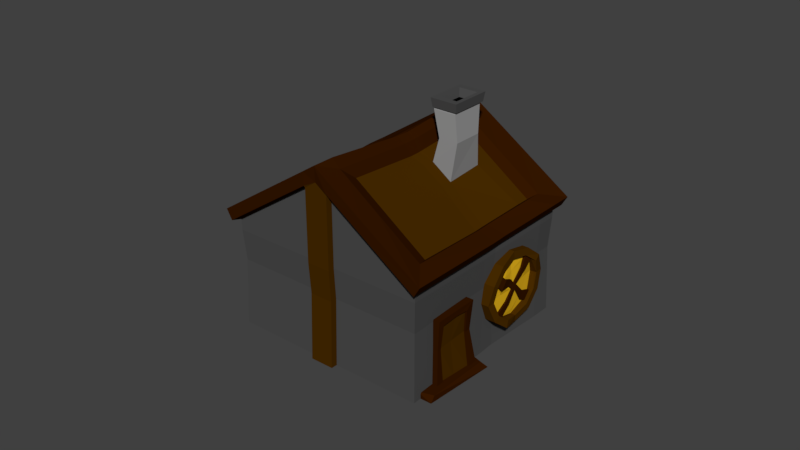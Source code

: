 # Source: Haus_1.blend  (saved by Blender 2.78.0; exported with 4.5.12 LTS)
import bpy
from mathutils import Matrix  # noqa: F401  (used for matrix-valued properties, if any)

bpy.ops.wm.read_factory_settings(use_empty=True)
scene = bpy.context.scene
scene.name = 'Scene'

# ---- collections
col_collection_1 = bpy.data.collections.new('Collection 1'); scene.collection.children.link(col_collection_1)

# ---- materials (node trees are filled in below, after node groups)
mat_light = bpy.data.materials.new('Light')
mat_light.alpha_threshold = 0.0
mat_light.use_transparent_shadow = False
mat_light.diffuse_color = (0.8, 0.4614, 0.0131, 1.0)
mat_light.roughness = 0.5
mat_light.specular_intensity = 0.0
mat_darkwood = bpy.data.materials.new('Darkwood')
mat_darkwood.alpha_threshold = 0.0
mat_darkwood.use_transparent_shadow = False
mat_darkwood.diffuse_color = (0.0356, 0.008568, 0.0, 1.0)
mat_darkwood.roughness = 0.5
mat_darkwood.specular_intensity = 0.0
mat_wood = bpy.data.materials.new('Wood')
mat_wood.alpha_threshold = 0.0
mat_wood.use_transparent_shadow = False
mat_wood.diffuse_color = (0.0648, 0.02416, 0.0, 1.0)
mat_wood.roughness = 0.5
mat_wood.specular_intensity = 0.0
mat_rock = bpy.data.materials.new('Rock')
mat_rock.alpha_threshold = 0.0
mat_rock.use_transparent_shadow = False
mat_rock.diffuse_color = (0.07421, 0.07421, 0.07421, 1.0)
mat_rock.roughness = 0.5
mat_rock.specular_intensity = 0.0
mat_metall_new = bpy.data.materials.new('Metall new')
mat_metall_new.alpha_threshold = 0.0
mat_metall_new.use_transparent_shadow = False
mat_metall_new.diffuse_color = (0.2705, 0.2705, 0.2705, 1.0)
mat_metall_new.roughness = 0.5
mat_metall_new.specular_intensity = 0.0
mat_black = bpy.data.materials.new('Black')
mat_black.alpha_threshold = 0.0
mat_black.use_transparent_shadow = False
mat_black.diffuse_color = (0.0, 0.0, 0.0, 1.0)
mat_black.roughness = 0.5
mat_black.specular_intensity = 0.0

# ---- material node trees

# ---- world
world_world = bpy.data.worlds.new('World'); scene.world = world_world
world_world.color = (0.05088, 0.05088, 0.05088)
world_world.use_sun_shadow = False
world_world.sun_shadow_jitter_overblur = 0.0
world_world.cycles.sampling_method = 'MANUAL'

# ---- meshes
me_cylinder = bpy.data.meshes.new('Cylinder')
me_cylinder.from_pydata([(0.2373, -0.1287, -3.482), (0.2321, -0.1225, -3.644), (0.09796, -0.1809, -3.468), (0.09459, -0.179, -3.63), (0.01606, -0.3037, -3.472), (0.01411, -0.3049, -3.635), (0.01297, -0.4626, -3.484), (0.01143, -0.4645, -3.626), (0.08968, -0.6142, -3.534), (0.08795, -0.6115, -3.721), (0.2248, -0.7202, -3.56), (0.2213, -0.7178, -3.723), (0.3828, -0.7491, -3.577), (0.38, -0.748, -3.711), (0.5206, -0.6935, -3.603), (0.517, -0.6912, -3.765), (0.6015, -0.5686, -3.598), (0.5986, -0.5674, -3.759), (0.6045, -0.4081, -3.562), (0.6027, -0.4084, -3.71), (0.5284, -0.2574, -3.545), (0.5265, -0.2585, -3.706), (0.3938, -0.1542, -3.51), (0.3961, -0.1564, -3.701), (0.247, -0.1838, -3.658), (0.1357, -0.2289, -3.644), (0.07108, -0.3307, -3.647), (0.06964, -0.4609, -3.645), (0.1318, -0.5812, -3.713), (0.2394, -0.6666, -3.719), (0.3671, -0.6906, -3.715), (0.4776, -0.6451, -3.753), (0.5433, -0.5453, -3.746), (0.5459, -0.4159, -3.708), (0.484, -0.2935, -3.704), (0.3821, -0.2122, -3.721), (0.2488, -0.1865, -3.618), (0.1265, -0.2493, -3.597), (0.08371, -0.314, -3.599), (0.07044, -0.4614, -3.612), (0.1567, -0.6015, -3.656), (0.2165, -0.6483, -3.663), (0.3677, -0.6907, -3.685), (0.4819, -0.6394, -3.704), (0.5231, -0.5784, -3.702), (0.5469, -0.417, -3.674), (0.4673, -0.2809, -3.671), (0.41, -0.2354, -3.684), (0.3116, -0.4425, -3.536), (0.2507, -0.1909, -3.572), (0.128, -0.2507, -3.569), (0.08581, -0.3157, -3.571), (0.0731, -0.4619, -3.575), (0.1575, -0.6009, -3.627), (0.2171, -0.6473, -3.638), (0.3679, -0.6889, -3.65), (0.4815, -0.6383, -3.677), (0.5223, -0.5776, -3.675), (0.5462, -0.4184, -3.635), (0.4664, -0.2817, -3.642), (0.4092, -0.2359, -3.653), (0.3324, -0.4339, -3.665), (0.3095, -0.4094, -3.658), (0.3319, -0.434, -3.639), (0.3092, -0.4096, -3.633), (0.2816, -0.4334, -3.663), (0.3048, -0.4636, -3.67), (0.2823, -0.4322, -3.638), (0.3063, -0.4644, -3.646), (0.3918, -0.324, -3.659), (0.3463, -0.287, -3.65), (0.3464, -0.2883, -3.624), (0.3919, -0.3254, -3.634), (0.2489, -0.5379, -3.637), (0.2007, -0.5105, -3.627), (0.2487, -0.5374, -3.662), (0.2005, -0.5108, -3.651), (0.3614, -0.4994, -3.654), (0.3904, -0.4596, -3.648), (0.391, -0.4598, -3.674), (0.3602, -0.4987, -3.679), (0.3779, -0.261, -3.665), (0.3777, -0.2621, -3.638), (0.429, -0.3034, -3.637), (0.1791, -0.5563, -3.625), (0.4387, -0.426, -3.644), (0.3375, -0.5776, -3.652), (0.1773, -0.4463, -3.609), (0.28, -0.3003, -3.602), (0.429, -0.3014, -3.665), (0.2332, -0.593, -3.638), (0.2327, -0.5932, -3.662), (0.1785, -0.5567, -3.649), (0.4011, -0.5974, -3.684), (0.4475, -0.5316, -3.68), (0.448, -0.5315, -3.715), (0.4001, -0.5966, -3.719), (0.1443, -0.3763, -3.623), (0.1835, -0.3309, -3.594), (0.1831, -0.3308, -3.621), (0.3978, -0.2452, -3.677), (0.3976, -0.2462, -3.649), (0.4522, -0.29, -3.641), (0.1608, -0.3598, -3.596), (0.1658, -0.5841, -3.626), (0.5049, -0.4212, -3.642), (0.3563, -0.6465, -3.655), (0.1129, -0.4557, -3.592), (0.2619, -0.2327, -3.584), (0.4526, -0.2882, -3.67), (0.2234, -0.6269, -3.638), (0.2227, -0.6273, -3.663), (0.165, -0.5846, -3.651), (0.4506, -0.6223, -3.679), (0.4938, -0.5603, -3.677), (0.4945, -0.5607, -3.707), (0.4505, -0.6227, -3.71), (-0.19, 0.3823, -3.101), (-0.2357, 0.4467, -3.1), (-0.1723, 0.3934, -2.796), (-0.2208, 0.4556, -2.792), (-0.2106, 0.3623, -2.502), (-0.2613, 0.4229, -2.496), (-0.2911, 0.2951, -2.299), (-0.3355, 0.3472, -2.294), (-0.4016, 0.2219, -2.244), (-0.4579, 0.293, -2.244), (-0.4988, 0.1439, -2.346), (-0.5471, 0.2063, -2.343), (-0.562, 0.09115, -2.584), (-0.602, 0.1419, -2.58), (-0.5808, 0.08606, -2.891), (-0.6292, 0.1485, -2.888), (-0.541, 0.1181, -3.186), (-0.5894, 0.1791, -3.182), (-0.4523, 0.1773, -3.39), (-0.498, 0.2328, -3.387), (-0.3527, 0.2622, -3.446), (-0.4026, 0.322, -3.441), (-0.2543, 0.3356, -3.341), (-0.3152, 0.4047, -3.342), (-0.2738, 0.4193, -3.05), (-0.2606, 0.4257, -2.801), (-0.2935, 0.3991, -2.563), (-0.3557, 0.3389, -2.399), (-0.4526, 0.2911, -2.357), (-0.5259, 0.223, -2.438), (-0.5717, 0.1735, -2.629), (-0.592, 0.1764, -2.877), (-0.5595, 0.2007, -3.114), (-0.4854, 0.2452, -3.279), (-0.4074, 0.3177, -3.324), (-0.3446, 0.3905, -3.248), (-0.2633, 0.4028, -3.049), (-0.2536, 0.4017, -2.76), (-0.2739, 0.3853, -2.606), (-0.346, 0.3263, -2.4), (-0.4518, 0.2535, -2.375), (-0.4933, 0.2172, -2.421), (-0.5625, 0.1621, -2.63), (-0.5753, 0.1598, -2.891), (-0.5564, 0.1751, -3.038), (-0.4754, 0.2315, -3.279), (-0.3862, 0.3159, -3.31), (-0.3521, 0.358, -3.268), (-0.3801, 0.237, -2.841), (-0.2517, 0.3832, -3.047), (-0.2459, 0.3901, -2.761), (-0.2665, 0.3734, -2.607), (-0.3357, 0.3118, -2.404), (-0.4429, 0.2429, -2.377), (-0.4853, 0.2084, -2.423), (-0.551, 0.15, -2.632), (-0.5661, 0.1501, -2.892), (-0.5472, 0.1654, -3.038), (-0.4641, 0.2169, -3.277), (-0.3774, 0.305, -3.308), (-0.3426, 0.3465, -3.266), (-0.4216, 0.2827, -2.887), (-0.4012, 0.298, -2.878), (-0.4136, 0.2733, -2.886), (-0.3933, 0.2886, -2.877), (-0.4066, 0.2968, -2.8), (-0.4301, 0.2791, -2.803), (-0.3986, 0.288, -2.803), (-0.4234, 0.2693, -2.804), (-0.3828, 0.3137, -3.126), (-0.3491, 0.3403, -3.094), (-0.3418, 0.33, -3.092), (-0.3756, 0.3037, -3.125), (-0.4406, 0.249, -2.614), (-0.4107, 0.2716, -2.564), (-0.4479, 0.2584, -2.614), (-0.4184, 0.2807, -2.564), (-0.4582, 0.2402, -2.856), (-0.445, 0.2479, -2.956), (-0.4534, 0.2573, -2.957), (-0.4653, 0.2502, -2.855), (-0.35, 0.3488, -3.18), (-0.3421, 0.3382, -3.179), (-0.3762, 0.3042, -3.216), (-0.4263, 0.2562, -2.47), (-0.4406, 0.2477, -3.081), (-0.489, 0.2106, -2.718), (-0.3674, 0.3013, -2.604), (-0.3226, 0.3358, -2.962), (-0.3838, 0.3153, -3.219), (-0.4633, 0.2285, -2.518), (-0.4708, 0.2377, -2.517), (-0.434, 0.2652, -2.469), (-0.5263, 0.1951, -2.803), (-0.5056, 0.21, -2.965), (-0.5167, 0.223, -2.966), (-0.5364, 0.2086, -2.803), (-0.3285, 0.3482, -2.633), (-0.3081, 0.3465, -2.757), (-0.3164, 0.3569, -2.757), (-0.3515, 0.3546, -3.235), (-0.3433, 0.3439, -3.233), (-0.3772, 0.305, -3.273), (-0.3167, 0.341, -2.682), (-0.4365, 0.2477, -2.413), (-0.4561, 0.23, -3.202), (-0.5288, 0.1748, -2.665), (-0.3487, 0.3091, -2.48), (-0.2788, 0.3651, -3.015), (-0.3855, 0.3165, -3.276), (-0.4771, 0.2159, -2.459), (-0.4847, 0.225, -2.458), (-0.4445, 0.2572, -2.411), (-0.5506, 0.1675, -2.858), (-0.5315, 0.1823, -3.01), (-0.5414, 0.1933, -3.01), (-0.5602, 0.1786, -2.857), (-0.3386, 0.235, -0.8474), (-0.3661, 0.2738, -0.8464), (-0.3279, 0.2416, -0.663), (-0.3572, 0.2791, -0.6608), (-0.351, 0.2229, -0.4859), (-0.3815, 0.2594, -0.4828), (-0.3995, 0.1824, -0.3638), (-0.4262, 0.2138, -0.3607), (-0.4661, 0.1383, -0.3305), (-0.5, 0.1812, -0.3306), (-0.5247, 0.09126, -0.3922), (-0.5538, 0.1289, -0.3901), (-0.5628, 0.05949, -0.5354), (-0.5868, 0.09009, -0.5332), (-0.5741, 0.05643, -0.7207), (-0.6032, 0.09404, -0.7186), (-0.5501, 0.07576, -0.8985), (-0.5793, 0.1125, -0.8961), (-0.4967, 0.1114, -1.022), (-0.5242, 0.1448, -1.019), (-0.4366, 0.1626, -1.055), (-0.4667, 0.1986, -1.052), (-0.3773, 0.2068, -0.9915), (-0.414, 0.2484, -0.9921), (-0.3891, 0.2572, -0.8162), (-0.3811, 0.2611, -0.6664), (-0.4009, 0.2451, -0.5229), (-0.4384, 0.2088, -0.4241), (-0.4969, 0.18, -0.3989), (-0.541, 0.1389, -0.4473), (-0.5686, 0.1091, -0.5626), (-0.5808, 0.1109, -0.7119), (-0.5613, 0.1255, -0.855), (-0.5166, 0.1523, -0.9545), (-0.4696, 0.196, -0.9814), (-0.4318, 0.2399, -0.9358), (-0.3828, 0.2473, -0.8161), (-0.3769, 0.2467, -0.6416), (-0.3891, 0.2368, -0.5486), (-0.4326, 0.2012, -0.4246), (-0.4964, 0.1573, -0.4098), (-0.5214, 0.1355, -0.4371), (-0.5631, 0.1023, -0.5632), (-0.5708, 0.1009, -0.7207), (-0.5594, 0.1101, -0.8092), (-0.5106, 0.1441, -0.9547), (-0.4568, 0.1949, -0.9734), (-0.4363, 0.2203, -0.9477), (-0.4531, 0.1474, -0.6904), (-0.3758, 0.2355, -0.8148), (-0.3723, 0.2397, -0.6421), (-0.3847, 0.2296, -0.5496), (-0.4264, 0.1925, -0.427), (-0.491, 0.151, -0.411), (-0.5166, 0.1301, -0.4385), (-0.5562, 0.09497, -0.5648), (-0.5652, 0.09502, -0.7211), (-0.5539, 0.1042, -0.809), (-0.5037, 0.1353, -0.9529), (-0.4515, 0.1884, -0.972), (-0.4305, 0.2134, -0.9464), (-0.4782, 0.1749, -0.7183), (-0.4659, 0.1841, -0.7128), (-0.4733, 0.1693, -0.7178), (-0.4611, 0.1785, -0.7124), (-0.4691, 0.1835, -0.6657), (-0.4833, 0.1728, -0.6674), (-0.4643, 0.1782, -0.6674), (-0.4793, 0.1669, -0.6684), (-0.4548, 0.1936, -0.8625), (-0.4345, 0.2096, -0.8426), (-0.43, 0.2035, -0.8418), (-0.4504, 0.1876, -0.8615), (-0.4896, 0.1546, -0.5536), (-0.4716, 0.1683, -0.5237), (-0.494, 0.1603, -0.5536), (-0.4762, 0.1737, -0.5232), (-0.5002, 0.1493, -0.6996), (-0.4923, 0.154, -0.7597), (-0.4973, 0.1596, -0.7601), (-0.5045, 0.1554, -0.6989), (-0.435, 0.2148, -0.895), (-0.4302, 0.2084, -0.8941), (-0.4508, 0.1879, -0.9166), (-0.481, 0.1589, -0.467), (-0.4896, 0.1538, -0.8352), (-0.5188, 0.1315, -0.6163), (-0.4455, 0.1862, -0.5474), (-0.4185, 0.2069, -0.7636), (-0.4554, 0.1946, -0.9182), (-0.5033, 0.1423, -0.4959), (-0.5078, 0.1478, -0.4953), (-0.4856, 0.1644, -0.466), (-0.5413, 0.1221, -0.6677), (-0.5288, 0.1311, -0.7653), (-0.5355, 0.139, -0.766), (-0.5474, 0.1303, -0.6673), (-0.4221, 0.2144, -0.5652), (-0.4097, 0.2134, -0.64), (-0.4148, 0.2197, -0.6396), (-0.4359, 0.2183, -0.9276), (-0.431, 0.2118, -0.9266), (-0.4514, 0.1884, -0.9509), (-0.415, 0.2101, -0.5947), (-0.4872, 0.1538, -0.4323), (-0.4989, 0.1432, -0.9078), (-0.5428, 0.1099, -0.5844), (-0.4342, 0.1909, -0.4731), (-0.3921, 0.2246, -0.7952), (-0.4564, 0.1953, -0.9526), (-0.5116, 0.1347, -0.4604), (-0.5162, 0.1402, -0.4593), (-0.4919, 0.1595, -0.431), (-0.5559, 0.1055, -0.7008), (-0.5444, 0.1144, -0.7922), (-0.5504, 0.1211, -0.7926), (-0.5617, 0.1122, -0.7004), (-0.181, 0.1756, -0.11), (-0.1824, 0.1778, 0.11), (-0.05997, 0.2455, -0.11), (-0.05912, 0.2442, 0.11), (0.08342, 0.2399, -0.11), (0.08593, 0.236, 0.11), (0.2099, 0.1617, -0.1212), (0.2126, 0.1578, 0.06924), (0.2848, 0.03137, -0.09761), (0.2842, 0.02865, 0.155), (0.2903, -0.1155, -0.11), (0.2909, -0.1164, 0.11), (0.2222, -0.2391, -0.1252), (0.2232, -0.2403, 0.05485), (0.09938, -0.3064, -0.11), (0.1, -0.3074, 0.11), (-0.04515, -0.299, -0.1103), (-0.04398, -0.3009, 0.1065), (-0.1728, -0.2193, -0.1308), (-0.1712, -0.2224, 0.06929), (-0.2473, -0.0908, -0.11), (-0.2449, -0.09457, 0.1069), (-0.2509, 0.05456, -0.11), (-0.25, 0.04648, 0.1459), (-0.1429, 0.1363, 0.1138), (-0.0436, 0.1904, 0.11), (0.07345, 0.1835, 0.11), (0.1764, 0.1191, 0.08312), (0.2352, 0.01405, 0.1401), (0.2403, -0.103, 0.11), (0.1857, -0.2027, 0.07364), (0.0865, -0.2568, 0.11), (-0.02956, -0.2515, 0.1056), (-0.1327, -0.1872, 0.07758), (-0.1931, -0.08297, 0.1072), (-0.1981, 0.02748, 0.1654), (-0.1419, 0.1349, 0.0595), (-0.02243, 0.1878, 0.04568), (0.05293, 0.1846, 0.04568), (0.1762, 0.1192, 0.03889), (0.2366, -0.01173, 0.05465), (0.239, -0.0765, 0.0428), (0.1853, -0.2023, 0.03284), (0.07943, -0.2555, 0.04478), (0.007952, -0.253, 0.04478), (-0.1324, -0.1874, 0.03033), (-0.1934, -0.06416, 0.06799), (-0.1962, -0.002299, 0.1053), (0.02249, -0.03475, -0.11), (-0.1397, 0.1326, -0.003573), (-0.02221, 0.1869, 0.006831), (0.05299, 0.1831, 0.006831), (0.175, 0.1182, -0.01087), (0.2357, -0.01113, 0.01611), (0.2378, -0.0757, 0.009708), (0.1837, -0.2005, -0.01341), (0.07878, -0.2539, 0.007732), (0.00771, -0.2513, 0.007732), (-0.131, -0.1865, -0.02124), (-0.1924, -0.06316, 0.02912), (-0.1953, -0.001134, 0.06371), (0.004154, -0.04834, 0.06041), (-0.001956, -0.02011, 0.06041), (0.00443, -0.04731, 0.02624), (-0.001691, -0.01927, 0.02624), (0.03296, -0.01313, 0.0683), (0.0433, -0.04447, 0.0683), (0.03154, -0.01232, 0.0352), (0.04299, -0.04523, 0.0352), (-0.1162, -0.03373, 0.06041), (-0.1191, 0.01645, 0.0636), (-0.1182, 0.01643, 0.02853), (-0.1152, -0.03371, 0.02624), (0.1336, -0.04253, 0.02199), (0.1399, 0.004628, 0.02285), (0.1335, -0.04282, 0.05515), (0.1403, 0.003926, 0.05602), (0.03887, -0.1009, 0.02785), (-0.009097, -0.1006, 0.02128), (-0.009203, -0.1019, 0.05623), (0.03903, -0.1004, 0.062), (-0.1576, 0.007425, 0.08264), (-0.1567, 0.007705, 0.04585), (-0.1538, -0.04827, 0.02671), (0.1882, -0.003481, 0.01628), (-0.06327, -0.1167, 0.01133), (0.1139, -0.1237, 0.01582), (0.1029, 0.05351, 0.01582), (-0.07064, 0.0566, 0.01133), (-0.1553, -0.04807, 0.06408), (0.186, -0.05949, 0.01585), (0.1864, -0.05989, 0.04898), (0.189, -0.003973, 0.04941), (0.09295, -0.1783, 0.04267), (0.01465, -0.1769, 0.03834), (0.01433, -0.1782, 0.08588), (0.09297, -0.1782, 0.08969), (0.06702, 0.111, 0.05433), (0.008862, 0.1077, 0.01425), (0.009071, 0.1073, 0.05131), (-0.1814, 0.001313, 0.09723), (-0.1805, 0.001756, 0.05949), (-0.1777, -0.05756, 0.02924), (0.04457, 0.1087, 0.01768), (0.2176, -0.008357, 0.01546), (-0.1051, -0.1598, -0.004161), (0.1571, -0.1714, 0.003842), (0.1473, 0.09352, 0.003842), (-0.1133, 0.1036, 0.002127), (-0.1792, -0.05776, 0.06867), (0.2181, -0.06977, 0.01206), (0.2189, -0.07021, 0.04516), (0.2186, -0.008762, 0.04992), (0.08398, -0.2246, 0.02109), (0.01053, -0.2231, 0.01944), (0.01053, -0.2246, 0.0605), (0.08442, -0.2256, 0.06195), (0.4025, -0.3267, 0.01762), (0.5694, -0.1415, 0.09262), (0.4304, -0.3588, 0.01565), (0.6162, -0.1953, 0.08932), (0.4012, -0.3266, -0.1094), (0.5681, -0.1413, -0.03437), (0.4291, -0.3587, -0.1113), (0.6149, -0.1951, -0.03767), (0.2341, -0.4546, 0.05948), (0.315, -0.4735, 0.05946), (0.2326, -0.4545, -0.09177), (0.3135, -0.4734, -0.09179), (0.4584, -0.7104, 0.04433), (0.4659, -0.6475, 0.04423), (0.4569, -0.7102, -0.1069), (0.4644, -0.6474, -0.107), (0.6208, -0.575, 0.01813), (0.6016, -0.5506, 0.0195), (0.6189, -0.5749, -0.1607), (0.5997, -0.5505, -0.1593), (0.8229, -0.4128, 0.02998), (0.785, -0.3678, 0.03266), (0.8216, -0.4127, -0.09291), (0.7838, -0.3677, -0.09023), (0.371, -0.5517, -0.1005), (0.3726, -0.5518, 0.05075), (0.3412, -0.5805, -0.09876), (0.3427, -0.5806, 0.05248), (0.4297, -0.3588, -0.05676), (0.4301, -0.3588, -0.01443), (0.6159, -0.1952, 0.05924), (0.6154, -0.1952, 0.01691), (0.4022, -0.3267, -0.01246), (0.4017, -0.3267, -0.05479), (0.5686, -0.1414, 0.02021), (0.5691, -0.1414, 0.06254), (0.3141, -0.4734, -0.02678), (0.3147, -0.4735, 0.02363), (0.2338, -0.4546, 0.02365), (0.2332, -0.4545, -0.02676), (0.465, -0.6475, -0.04201), (0.4656, -0.6475, 0.008403), (0.4581, -0.7103, 0.008511), (0.4575, -0.7103, -0.0419), (0.6006, -0.5506, -0.07384), (0.6013, -0.5506, -0.007556), (0.6205, -0.575, -0.008925), (0.6198, -0.5749, -0.07521), (0.7843, -0.3678, -0.03741), (0.7847, -0.3678, 0.003552), (0.8226, -0.4128, 0.0008725), (0.8222, -0.4127, -0.04009), (0.3424, -0.5806, 0.01666), (0.3419, -0.5806, -0.03376), (0.3717, -0.5517, -0.03549), (0.3722, -0.5518, 0.01492), (0.5225, -0.4631, -0.06582), (0.523, -0.4632, -0.01151), (0.7056, -0.2881, -0.01066), (0.7061, -0.2882, 0.03099), (0.5685, -0.07898, 0.2485), (0.922, -0.4861, 0.1395), (0.5568, -0.1313, 0.1649), (0.8686, -0.4896, 0.1429), (0.5649, -0.07864, -0.1052), (0.9192, -0.4859, -0.1302), (0.5328, -0.1066, -0.1033), (0.8871, -0.5138, -0.1283), (0.9601, -0.5341, -0.06192), (0.427, -0.9982, -0.03064), (0.007959, 0.5604, 0.005289), (-0.5251, 0.09629, 0.03656), (0.2071, -1.041, -0.1551), (-0.1308, -1.32, -1.664), (-0.5993, -0.1142, -0.09815), (-0.9372, -0.3932, -1.607), (0.163, -0.9482, -0.2523), (-0.1311, -1.191, -1.566), (-0.539, -0.1413, -0.2027), (-0.8331, -0.3842, -1.516), (-0.5834, 0.04556, 0.03998), (0.3688, -1.049, -0.02723), (-0.6716, 0.03787, 0.231), (0.3508, -1.137, 0.1589), (-0.6187, 0.08499, 0.1237), (0.4038, -1.09, 0.05153), (0.4171, 0.08676, -0.07342), (0.1016, 0.4528, -0.001321), (-0.4315, -0.01135, 0.02995), (-0.1013, -0.3645, -0.04301), (-0.52, -0.2053, -0.1037), (-0.2346, -0.4989, -0.1697), (-0.8579, -0.4843, -1.613), (-0.5632, -0.7702, -1.637), (-0.47, -0.2207, -0.2076), (-0.2198, -0.4749, -0.2683), (-0.7641, -0.4636, -1.521), (-0.5058, -0.7111, -1.546), (-0.4898, -0.06208, 0.03337), (-0.1579, -0.4139, -0.03969), (-0.5711, -0.0777, 0.2239), (-0.2142, -0.4552, 0.144), (-0.5181, -0.03059, 0.1166), (-0.1627, -0.4094, 0.03963), (-0.5415, 0.0978, -1.554), (0.9437, -0.5325, -1.652), (-0.00844, 0.5619, -1.585), (0.4106, -0.9966, -1.621), (-0.09084, -1.287, -1.485), (-0.8972, -0.3602, -1.429), (-0.09634, -1.162, -1.41), (-0.7983, -0.3555, -1.361), (-0.9273, -0.2381, -1.531), (0.02487, -1.333, -1.599), (-1.042, -0.2675, -1.502), (-0.01994, -1.443, -1.574), (-0.9725, -0.2065, -1.519), (0.04993, -1.382, -1.591), (-0.6914, -0.4552, -1.315), (-0.486, -0.6444, -1.342), (0.08521, 0.4543, -1.592), (0.4012, 0.08824, -1.62), (-0.5349, 0.09719, -0.9083), (0.9504, -0.5332, -1.007), (-0.7763, -0.2603, -0.8884), (-0.6931, -0.2685, -0.8907), (-0.7877, -0.1229, -0.8935), (-0.8919, -0.1435, -0.7986), (-0.8289, -0.08819, -0.852), (-0.6096, -0.3877, -0.95), (-0.4065, -0.5788, -0.9866), (-0.001783, 0.5613, -0.9396), (0.4173, -0.9973, -0.9755), (0.0301, -1.187, -0.9454), (0.008944, -1.075, -0.9403), (0.1645, -1.217, -0.9607), (0.1306, -1.319, -0.8708), (0.1936, -1.263, -0.9241), (0.09186, 0.4537, -0.9462), (0.4076, 0.08764, -0.9922), (0.9229, -0.5306, -3.67), (0.3898, -0.9947, -3.639), (-0.02924, 0.5638, -3.603), (-0.5623, 0.09973, -3.571), (-0.01064, 0.5621, -1.799), (0.9415, -0.5323, -1.866), (0.1727, -1.038, -3.487), (-0.1337, -1.32, -1.94), (-0.6337, -0.111, -3.43), (-0.9401, -0.3929, -1.883), (0.1307, -0.9452, -3.383), (-0.136, -1.191, -2.037), (-0.5713, -0.1383, -3.333), (-0.838, -0.3837, -1.987), (-0.6206, 0.049, -3.568), (0.9696, -0.567, -2.081), (0.3316, -1.045, -3.635), (0.05076, -1.367, -2.028), (-1.092, -0.3085, -1.735), (-0.7126, 0.04167, -3.748), (0.3098, -1.134, -3.82), (-0.06969, -1.484, -1.807), (0.009015, -1.405, -1.812), (-0.6576, 0.08859, -3.647), (0.3649, -1.087, -3.719), (0.3809, 0.09011, -3.582), (0.06441, 0.4562, -3.609), (-0.4687, -0.00791, -3.578), (-0.1374, -0.3612, -3.551), (0.08301, 0.4545, -1.805), (0.399, 0.08843, -1.828), (-0.8852, -0.5133, -1.749), (-0.5936, -0.7939, -1.77), (-0.5544, -0.2022, -3.436), (-0.268, -0.4958, -3.41), (-0.8608, -0.4841, -1.889), (-0.5659, -0.7699, -1.906), (-0.5022, -0.2177, -3.338), (-0.2512, -0.472, -3.313), (-0.769, -0.4631, -1.992), (-0.5105, -0.7106, -2.003), (-0.527, -0.05864, -3.575), (-0.1941, -0.4105, -3.548), (-0.6121, -0.07391, -3.755), (-0.2541, -0.4515, -3.725), (-0.557, -0.02699, -3.654), (-0.2005, -0.4059, -3.627), (-0.5459, 0.09821, -1.981), (0.9393, -0.5321, -2.079), (-0.01284, 0.5623, -2.012), (0.4062, -0.9962, -2.048), (-0.09741, -1.286, -2.123), (-0.9038, -0.3596, -2.066), (-0.1044, -1.162, -2.196), (-0.8064, -0.3547, -2.146), (-0.9317, -0.2376, -1.958), (0.02047, -1.332, -2.025), (-1.047, -0.267, -1.973), (-0.02479, -1.442, -2.045), (-0.9771, -0.2061, -1.965), (0.04533, -1.381, -2.037), (-0.7374, -0.4341, -2.151), (-0.4798, -0.6824, -2.158), (0.0808, 0.4547, -2.019), (0.3969, 0.08863, -2.035), (-0.5526, 0.09883, -2.627), (0.9327, -0.5315, -2.725), (-0.7941, -0.2586, -2.62), (-0.711, -0.2669, -2.628), (-0.8054, -0.1213, -2.612), (-0.9114, -0.1417, -2.693), (-0.8474, -0.08648, -2.648), (-0.6419, -0.3462, -2.633), (-0.387, -0.597, -2.627), (-0.0195, 0.5629, -2.658), (0.3996, -0.9956, -2.694), (0.01225, -1.186, -2.677), (-0.008971, -1.074, -2.678), (0.1468, -1.216, -2.679), (0.111, -1.317, -2.766), (0.1751, -1.262, -2.72), (0.07415, 0.4553, -2.664), (0.3904, 0.08923, -2.663), (-0.04591, 0.605, -1.583), (-0.04811, 0.6052, -1.796), (-0.5812, 0.1411, -1.765), (-1.011, -0.233, -1.74), (0.4365, -1.031, -2.05), (0.974, -0.5674, -1.655), (-0.579, 0.1409, -1.551), (-0.9648, -0.195, -1.529), (0.05517, -1.367, -1.601), (0.9718, -0.5672, -1.868), (-0.05031, 0.6054, -2.01), (-0.5834, 0.1413, -1.978), (-0.9692, -0.1946, -1.956), (0.4409, -1.031, -1.623), (0.4387, -1.031, -1.837), (-0.7702, -0.5622, -1.263), (-0.6261, -0.7278, -1.274), (-0.7664, -0.5624, -0.9063), (-0.6222, -0.728, -0.9165), (-0.9475, -0.6194, -1.43), (-0.778, -0.8142, -1.442), (-0.943, -0.6196, -1.01), (-0.7735, -0.8145, -1.022), (-0.9631, -0.6209, -1.428), (-0.7936, -0.8157, -1.44), (-0.9586, -0.6211, -1.008), (-0.7891, -0.816, -1.02), (-0.9721, -0.6108, -1.45), (-0.7851, -0.8258, -1.463), (-0.9671, -0.6111, -0.9862), (-0.7801, -0.826, -0.9994), (-1.03, -0.6452, -1.465), (-0.8273, -0.8782, -1.48), (-1.025, -0.6455, -0.9631), (-0.8219, -0.8785, -0.9774), (-0.9985, -0.6805, -1.392), (-0.8571, -0.843, -1.401), (-0.9948, -0.6807, -1.041), (-0.8534, -0.8432, -1.051), (-0.941, -0.661, -1.355), (-0.8297, -0.7889, -1.362), (-0.938, -0.6612, -1.079), (-0.8267, -0.7891, -1.087), (-0.1777, -1.36, -1.799), (-0.9805, -0.4368, -1.743), (-0.3489, 0.2333, -0.00825), (0.5851, -0.8403, -0.07417), (0.5966, -0.8727, -1.846), (-0.257, 0.1278, -0.01473), (0.06248, -0.2225, -0.08605), (0.5691, -0.8388, -1.634), (-0.365, 0.2348, -1.569), (0.5756, -0.8394, -1.001), (-0.3585, 0.2342, -0.9351), (-0.3854, 0.2367, -3.548), (0.5487, -0.8369, -3.613), (-0.2935, 0.1311, -3.554), (0.02699, -0.2192, -3.528), (0.5647, -0.8384, -2.053), (-0.3693, 0.2352, -1.987), (0.5582, -0.8378, -2.687), (-0.3758, 0.2358, -2.621), (-0.4039, 0.2773, -1.775), (0.5945, -0.8725, -2.055), (-0.4018, 0.2771, -1.566), (0.5988, -0.8729, -1.637), (-0.4061, 0.2775, -1.985), (-0.02674, -0.4459, -0.04426), (0.4747, 0.008122, -1.833), (-0.1712, -0.5681, -0.1705), (-0.5005, -0.84, -1.641), (-0.1641, -0.5351, -0.2687), (-0.4508, -0.7718, -1.549), (-0.08353, -0.4953, -0.04093), (-0.1347, -0.5428, 0.1428), (-0.08314, -0.4969, 0.0382), (0.4928, 0.006446, -0.07474), (-0.429, -0.7103, -1.352), (0.4768, 0.007924, -1.625), (-0.3462, -0.6419, -0.9821), (0.4833, 0.007324, -0.9956), (-0.063, -0.4425, -3.561), (-0.2047, -0.565, -3.418), (-0.5033, -0.8397, -1.91), (-0.1955, -0.5322, -3.32), (-0.4555, -0.7714, -2.008), (-0.1198, -0.492, -3.557), (-0.1747, -0.5391, -3.735), (-0.121, -0.4933, -3.636), (0.4566, 0.009799, -3.591), (-0.4247, -0.7431, -2.163), (0.4725, 0.008321, -2.041), (-0.3317, -0.6575, -2.633), (0.4661, 0.008921, -2.67), (-0.533, -0.8657, -1.774), (0.1005, -0.2987, -3.537), (0.136, -0.302, -0.0873)], [], [(0, 1, 3, 2), (2, 3, 5, 4), (4, 5, 7, 6), (6, 7, 9, 8), (8, 9, 11, 10), (10, 11, 13, 12), (12, 13, 15, 14), (14, 15, 17, 16), (16, 17, 19, 18), (18, 19, 21, 20), (20, 21, 23, 22), (22, 23, 1, 0), (15, 13, 30, 31), (13, 11, 29, 30), (11, 9, 28, 29), (9, 7, 27, 28), (1, 23, 35, 24), (7, 5, 26, 27), (23, 21, 34, 35), (5, 3, 25, 26), (21, 19, 33, 34), (3, 1, 24, 25), (19, 17, 32, 33), (17, 15, 31, 32), (26, 25, 37, 38), (33, 32, 44, 45), (30, 29, 41, 42), (27, 26, 38, 39), (34, 33, 45, 46), (31, 30, 42, 43), (28, 27, 39, 40), (35, 34, 46, 47), (25, 24, 36, 37), (32, 31, 43, 44), (29, 28, 40, 41), (24, 35, 47, 36), (6, 8, 48), (22, 0, 48), (0, 2, 48), (4, 6, 48), (20, 22, 48), (2, 4, 48), (18, 20, 48), (16, 18, 48), (14, 16, 48), (12, 14, 48), (10, 12, 48), (8, 10, 48), (36, 47, 60, 49), (45, 44, 57, 58), (42, 41, 54, 55), (39, 38, 51, 52), (46, 45, 58, 59), (43, 42, 55, 56), (40, 39, 52, 53), (70, 69, 61, 62), (37, 36, 49, 50), (97, 103, 51, 38), (77, 68, 66, 80), (71, 70, 62, 64), (98, 99, 37, 50), (69, 72, 63, 61), (80, 66, 61, 79), (99, 62, 65, 97), (61, 66, 65, 62), (79, 61, 63, 78), (73, 75, 66, 68), (75, 76, 65, 66), (76, 74, 67, 65), (83, 85, 63, 72), (85, 94, 78, 63), (93, 86, 68, 77), (86, 90, 73, 68), (84, 87, 67, 74), (107, 103, 67, 87), (98, 108, 88, 64), (82, 71, 64, 88), (89, 83, 72, 69), (82, 81, 70, 71), (81, 89, 69, 70), (92, 84, 74, 76), (91, 92, 76, 75), (90, 91, 75, 73), (95, 79, 78, 94), (96, 80, 79, 95), (93, 77, 80, 96), (113, 93, 96, 116), (116, 96, 95, 115), (115, 95, 94, 114), (110, 111, 91, 90), (111, 112, 92, 91), (112, 104, 84, 92), (100, 109, 89, 81), (101, 100, 81, 82), (109, 102, 83, 89), (101, 82, 88, 108), (104, 107, 87, 84), (106, 110, 90, 86), (113, 106, 86, 93), (105, 114, 94, 85), (102, 105, 85, 83), (59, 58, 105, 102), (58, 57, 114, 105), (56, 55, 106, 113), (55, 54, 110, 106), (53, 52, 107, 104), (60, 101, 108, 49), (46, 59, 102, 109), (60, 47, 100, 101), (47, 46, 109, 100), (40, 53, 104, 112), (41, 40, 112, 111), (54, 41, 111, 110), (44, 115, 114, 57), (43, 116, 115, 44), (56, 113, 116, 43), (50, 49, 108, 98), (52, 51, 103, 107), (37, 99, 97, 38), (64, 62, 99, 98), (65, 67, 103, 97), (117, 118, 120, 119), (119, 120, 122, 121), (121, 122, 124, 123), (123, 124, 126, 125), (125, 126, 128, 127), (127, 128, 130, 129), (129, 130, 132, 131), (131, 132, 134, 133), (133, 134, 136, 135), (135, 136, 138, 137), (137, 138, 140, 139), (139, 140, 118, 117), (132, 130, 147, 148), (130, 128, 146, 147), (128, 126, 145, 146), (126, 124, 144, 145), (118, 140, 152, 141), (124, 122, 143, 144), (140, 138, 151, 152), (122, 120, 142, 143), (138, 136, 150, 151), (120, 118, 141, 142), (136, 134, 149, 150), (134, 132, 148, 149), (143, 142, 154, 155), (150, 149, 161, 162), (147, 146, 158, 159), (144, 143, 155, 156), (151, 150, 162, 163), (148, 147, 159, 160), (145, 144, 156, 157), (152, 151, 163, 164), (142, 141, 153, 154), (149, 148, 160, 161), (146, 145, 157, 158), (141, 152, 164, 153), (123, 125, 165), (139, 117, 165), (117, 119, 165), (121, 123, 165), (137, 139, 165), (119, 121, 165), (135, 137, 165), (133, 135, 165), (131, 133, 165), (129, 131, 165), (127, 129, 165), (125, 127, 165), (153, 164, 177, 166), (162, 161, 174, 175), (159, 158, 171, 172), (156, 155, 168, 169), (163, 162, 175, 176), (160, 159, 172, 173), (157, 156, 169, 170), (187, 186, 178, 179), (154, 153, 166, 167), (214, 220, 168, 155), (194, 185, 183, 197), (188, 187, 179, 181), (215, 216, 154, 167), (186, 189, 180, 178), (197, 183, 178, 196), (216, 179, 182, 214), (178, 183, 182, 179), (196, 178, 180, 195), (190, 192, 183, 185), (192, 193, 182, 183), (193, 191, 184, 182), (200, 202, 180, 189), (202, 211, 195, 180), (210, 203, 185, 194), (203, 207, 190, 185), (201, 204, 184, 191), (224, 220, 184, 204), (215, 225, 205, 181), (199, 188, 181, 205), (206, 200, 189, 186), (199, 198, 187, 188), (198, 206, 186, 187), (209, 201, 191, 193), (208, 209, 193, 192), (207, 208, 192, 190), (212, 196, 195, 211), (213, 197, 196, 212), (210, 194, 197, 213), (230, 210, 213, 233), (233, 213, 212, 232), (232, 212, 211, 231), (227, 228, 208, 207), (228, 229, 209, 208), (229, 221, 201, 209), (217, 226, 206, 198), (218, 217, 198, 199), (226, 219, 200, 206), (218, 199, 205, 225), (221, 224, 204, 201), (223, 227, 207, 203), (230, 223, 203, 210), (222, 231, 211, 202), (219, 222, 202, 200), (176, 175, 222, 219), (175, 174, 231, 222), (173, 172, 223, 230), (172, 171, 227, 223), (170, 169, 224, 221), (177, 218, 225, 166), (163, 176, 219, 226), (177, 164, 217, 218), (164, 163, 226, 217), (157, 170, 221, 229), (158, 157, 229, 228), (171, 158, 228, 227), (161, 232, 231, 174), (160, 233, 232, 161), (173, 230, 233, 160), (167, 166, 225, 215), (169, 168, 220, 224), (154, 216, 214, 155), (181, 179, 216, 215), (182, 184, 220, 214), (234, 235, 237, 236), (236, 237, 239, 238), (238, 239, 241, 240), (240, 241, 243, 242), (242, 243, 245, 244), (244, 245, 247, 246), (246, 247, 249, 248), (248, 249, 251, 250), (250, 251, 253, 252), (252, 253, 255, 254), (254, 255, 257, 256), (256, 257, 235, 234), (249, 247, 264, 265), (247, 245, 263, 264), (245, 243, 262, 263), (243, 241, 261, 262), (235, 257, 269, 258), (241, 239, 260, 261), (257, 255, 268, 269), (239, 237, 259, 260), (255, 253, 267, 268), (237, 235, 258, 259), (253, 251, 266, 267), (251, 249, 265, 266), (260, 259, 271, 272), (267, 266, 278, 279), (264, 263, 275, 276), (261, 260, 272, 273), (268, 267, 279, 280), (265, 264, 276, 277), (262, 261, 273, 274), (269, 268, 280, 281), (259, 258, 270, 271), (266, 265, 277, 278), (263, 262, 274, 275), (258, 269, 281, 270), (240, 242, 282), (256, 234, 282), (234, 236, 282), (238, 240, 282), (254, 256, 282), (236, 238, 282), (252, 254, 282), (250, 252, 282), (248, 250, 282), (246, 248, 282), (244, 246, 282), (242, 244, 282), (270, 281, 294, 283), (279, 278, 291, 292), (276, 275, 288, 289), (273, 272, 285, 286), (280, 279, 292, 293), (277, 276, 289, 290), (274, 273, 286, 287), (304, 303, 295, 296), (271, 270, 283, 284), (331, 337, 285, 272), (311, 302, 300, 314), (305, 304, 296, 298), (332, 333, 271, 284), (303, 306, 297, 295), (314, 300, 295, 313), (333, 296, 299, 331), (295, 300, 299, 296), (313, 295, 297, 312), (307, 309, 300, 302), (309, 310, 299, 300), (310, 308, 301, 299), (317, 319, 297, 306), (319, 328, 312, 297), (327, 320, 302, 311), (320, 324, 307, 302), (318, 321, 301, 308), (341, 337, 301, 321), (332, 342, 322, 298), (316, 305, 298, 322), (323, 317, 306, 303), (316, 315, 304, 305), (315, 323, 303, 304), (326, 318, 308, 310), (325, 326, 310, 309), (324, 325, 309, 307), (329, 313, 312, 328), (330, 314, 313, 329), (327, 311, 314, 330), (347, 327, 330, 350), (350, 330, 329, 349), (349, 329, 328, 348), (344, 345, 325, 324), (345, 346, 326, 325), (346, 338, 318, 326), (334, 343, 323, 315), (335, 334, 315, 316), (343, 336, 317, 323), (335, 316, 322, 342), (338, 341, 321, 318), (340, 344, 324, 320), (347, 340, 320, 327), (339, 348, 328, 319), (336, 339, 319, 317), (293, 292, 339, 336), (292, 291, 348, 339), (290, 289, 340, 347), (289, 288, 344, 340), (287, 286, 341, 338), (294, 335, 342, 283), (280, 293, 336, 343), (294, 281, 334, 335), (281, 280, 343, 334), (274, 287, 338, 346), (275, 274, 346, 345), (288, 275, 345, 344), (278, 349, 348, 291), (277, 350, 349, 278), (290, 347, 350, 277), (284, 283, 342, 332), (286, 285, 337, 341), (271, 333, 331, 272), (298, 296, 333, 332), (299, 301, 337, 331), (351, 352, 354, 353), (353, 354, 356, 355), (355, 356, 358, 357), (357, 358, 360, 359), (359, 360, 362, 361), (361, 362, 364, 363), (363, 364, 366, 365), (365, 366, 368, 367), (367, 368, 370, 369), (369, 370, 372, 371), (371, 372, 374, 373), (373, 374, 352, 351), (366, 364, 381, 382), (364, 362, 380, 381), (362, 360, 379, 380), (360, 358, 378, 379), (352, 374, 386, 375), (358, 356, 377, 378), (374, 372, 385, 386), (356, 354, 376, 377), (372, 370, 384, 385), (354, 352, 375, 376), (370, 368, 383, 384), (368, 366, 382, 383), (377, 376, 388, 389), (384, 383, 395, 396), (381, 380, 392, 393), (378, 377, 389, 390), (385, 384, 396, 397), (382, 381, 393, 394), (379, 378, 390, 391), (386, 385, 397, 398), (376, 375, 387, 388), (383, 382, 394, 395), (380, 379, 391, 392), (375, 386, 398, 387), (357, 359, 399), (373, 351, 399), (351, 353, 399), (355, 357, 399), (371, 373, 399), (353, 355, 399), (369, 371, 399), (367, 369, 399), (365, 367, 399), (363, 365, 399), (361, 363, 399), (359, 361, 399), (387, 398, 411, 400), (396, 395, 408, 409), (393, 392, 405, 406), (390, 389, 402, 403), (397, 396, 409, 410), (394, 393, 406, 407), (391, 390, 403, 404), (421, 420, 412, 413), (388, 387, 400, 401), (448, 454, 402, 389), (428, 419, 417, 431), (422, 421, 413, 415), (449, 450, 388, 401), (420, 423, 414, 412), (431, 417, 412, 430), (450, 413, 416, 448), (412, 417, 416, 413), (430, 412, 414, 429), (424, 426, 417, 419), (426, 427, 416, 417), (427, 425, 418, 416), (434, 436, 414, 423), (436, 445, 429, 414), (444, 437, 419, 428), (437, 441, 424, 419), (435, 438, 418, 425), (458, 454, 418, 438), (449, 459, 439, 415), (433, 422, 415, 439), (440, 434, 423, 420), (433, 432, 421, 422), (432, 440, 420, 421), (443, 435, 425, 427), (442, 443, 427, 426), (441, 442, 426, 424), (446, 430, 429, 445), (447, 431, 430, 446), (444, 428, 431, 447), (464, 444, 447, 467), (467, 447, 446, 466), (466, 446, 445, 465), (461, 462, 442, 441), (462, 463, 443, 442), (463, 455, 435, 443), (451, 460, 440, 432), (452, 451, 432, 433), (460, 453, 434, 440), (452, 433, 439, 459), (455, 458, 438, 435), (457, 461, 441, 437), (464, 457, 437, 444), (456, 465, 445, 436), (453, 456, 436, 434), (410, 409, 456, 453), (409, 408, 465, 456), (407, 406, 457, 464), (406, 405, 461, 457), (404, 403, 458, 455), (411, 452, 459, 400), (397, 410, 453, 460), (411, 398, 451, 452), (398, 397, 460, 451), (391, 404, 455, 463), (392, 391, 463, 462), (405, 392, 462, 461), (395, 466, 465, 408), (394, 467, 466, 395), (407, 464, 467, 394), (401, 400, 459, 449), (403, 402, 454, 458), (388, 450, 448, 389), (415, 413, 450, 449), (416, 418, 454, 448), (468, 469, 471, 470), (496, 499, 475, 474), (474, 475, 473, 472), (500, 503, 469, 468), (468, 470, 477, 476), (498, 471, 469, 503), (522, 492, 483, 508), (474, 472, 478, 479), (500, 468, 476, 506), (496, 474, 479, 504), (483, 482, 486, 487), (492, 494, 482, 483), (495, 493, 481, 480), (520, 495, 480, 510), (514, 484, 488, 518), (480, 481, 485, 484), (510, 480, 484, 514), (508, 483, 487, 512), (516, 491, 490, 519), (512, 487, 491, 516), (487, 486, 490, 491), (484, 485, 489, 488), (506, 476, 495, 520), (476, 477, 493, 495), (479, 478, 494, 492), (504, 479, 492, 522), (477, 505, 523, 493), (512, 516, 526, 524), (478, 507, 521, 494), (507, 506, 520, 521), (485, 513, 517, 489), (513, 525, 527, 517), (489, 517, 518, 488), (517, 516, 519, 518), (481, 509, 513, 485), (498, 499, 526, 527), (482, 511, 515, 486), (511, 510, 514, 515), (486, 515, 519, 490), (515, 514, 518, 519), (494, 521, 511, 482), (521, 520, 510, 511), (470, 497, 505, 477), (524, 526, 499, 496), (472, 501, 507, 478), (501, 500, 506, 507), (493, 523, 509, 481), (525, 497, 498, 527), (475, 499, 502, 473), (499, 498, 503, 502), (472, 473, 502, 501), (501, 502, 503, 500), (470, 471, 498, 497), (527, 526, 516, 517), (525, 523, 505, 497), (509, 523, 525, 513), (512, 524, 522, 508), (524, 496, 504, 522), (528, 529, 531, 530), (530, 531, 535, 534), (534, 535, 533, 532), (532, 533, 529, 528), (530, 534, 532, 528), (535, 531, 529, 533), (744, 590, 539, 736), (787, 758, 537, 737), (771, 767, 536, 591), (575, 581, 699, 704), (603, 549, 553, 605), (749, 656, 623, 754), (761, 541, 545, 763), (768, 763, 545, 578), (601, 540, 544, 602), (577, 543, 547, 579), (558, 542, 546, 562), (698, 694, 584), (556, 539, 548, 566), (600, 537, 549, 603), (605, 553, 551, 604), (570, 552, 550, 568), (580, 572, 697, 698), (566, 548, 552, 570), (764, 567, 571, 766), (567, 566, 570, 571), (766, 571, 569, 765), (571, 570, 568, 569), (758, 557, 567, 764), (557, 556, 566, 567), (760, 559, 563, 762), (559, 558, 562, 563), (579, 547, 564, 586), (586, 564, 565, 587), (543, 560, 564, 547), (560, 561, 565, 564), (639, 640, 561, 560), (599, 538, 555, 606), (606, 555, 554, 607), (736, 539, 556, 739), (739, 556, 557, 740), (637, 588, 589, 638), (612, 574, 588, 637), (587, 598, 709, 707), (593, 579, 586, 597), (596, 584, 582, 595), (705, 630, 625, 695), (664, 658, 695, 625), (590, 572, 580, 594), (592, 577, 579, 593), (541, 576, 578, 545), (770, 768, 578, 602), (743, 600, 575, 741), (754, 738, 705, 695), (594, 580, 584, 596), (759, 769, 573, 613), (580, 698, 584), (548, 594, 596, 552), (737, 537, 600, 743), (762, 770, 602, 544), (542, 592, 593, 546), (539, 590, 594, 548), (552, 596, 595, 550), (546, 593, 597, 562), (562, 597, 598, 563), (588, 606, 607, 589), (574, 599, 606, 588), (585, 605, 604, 583), (575, 600, 603, 581), (576, 601, 602, 578), (581, 603, 605, 585), (769, 771, 591, 573), (742, 572, 590, 744), (752, 745, 611, 673), (786, 746, 609, 772), (784, 674, 608, 780), (742, 574, 691, 755), (686, 688, 632, 624), (741, 575, 704, 756), (774, 776, 619, 615), (781, 661, 619, 776), (684, 685, 618, 614), (660, 662, 621, 617), (641, 645, 620, 616), (612, 657, 701, 692), (635, 649, 622, 611), (683, 686, 624, 609), (688, 687, 628, 632), (653, 651, 627, 631), (655, 663, 703, 702), (649, 653, 631, 622), (777, 779, 654, 650), (650, 654, 653, 649), (779, 778, 652, 654), (654, 652, 651, 653), (772, 777, 650, 636), (636, 650, 649, 635), (773, 775, 646, 642), (642, 646, 645, 641), (662, 669, 647, 621), (669, 670, 648, 647), (617, 621, 647, 643), (643, 647, 648, 644), (639, 643, 644, 640), (682, 689, 634, 610), (689, 690, 633, 634), (745, 747, 635, 611), (747, 748, 636, 635), (637, 638, 672, 671), (612, 637, 671, 657), (680, 681, 670, 669), (676, 680, 669, 662), (679, 678, 665, 667), (705, 704, 699, 630), (625, 668, 664), (673, 677, 663, 655), (675, 676, 662, 660), (615, 619, 661, 659), (783, 685, 661, 781), (751, 749, 658, 683), (756, 704, 705, 738), (677, 679, 667, 663), (759, 613, 656, 782), (750, 655, 702, 757), (622, 631, 679, 677), (746, 751, 683, 609), (775, 618, 685, 783), (616, 620, 676, 675), (611, 622, 677, 673), (631, 627, 678, 679), (620, 645, 680, 676), (645, 646, 681, 680), (671, 672, 690, 689), (657, 671, 689, 682), (668, 666, 687, 688), (658, 664, 686, 683), (659, 661, 685, 684), (664, 668, 688, 686), (782, 656, 674, 784), (750, 752, 673, 655), (668, 625, 630), (697, 693, 694, 698), (656, 613, 700, 623), (753, 693, 697, 755), (613, 573, 696, 700), (702, 703, 694, 693), (626, 694, 667, 665), (753, 757, 702, 693), (703, 667, 694), (703, 663, 667), (626, 582, 584, 694), (574, 612, 692, 691), (630, 629, 666, 668), (581, 585, 699), (699, 585, 630), (629, 630, 585, 583), (709, 708, 712, 713), (598, 597, 708, 709), (586, 587, 707, 706), (597, 586, 706, 708), (711, 713, 717, 715), (708, 706, 710, 712), (707, 709, 713, 711), (706, 707, 711, 710), (717, 716, 720, 721), (710, 711, 715, 714), (713, 712, 716, 717), (712, 710, 714, 716), (720, 718, 722, 724), (716, 714, 718, 720), (715, 717, 721, 719), (714, 715, 719, 718), (723, 725, 729, 727), (719, 721, 725, 723), (718, 719, 723, 722), (721, 720, 724, 725), (729, 728, 732, 733), (722, 723, 727, 726), (725, 724, 728, 729), (724, 722, 726, 728), (732, 730, 731, 733), (728, 726, 730, 732), (727, 729, 733, 731), (726, 727, 731, 730), (761, 561, 640, 785), (774, 785, 640, 644), (617, 643, 639, 735), (543, 735, 639, 560), (626, 665, 617, 735), (617, 665, 660), (675, 660, 665, 678), (616, 675, 678, 627), (641, 616, 627, 651), (642, 641, 651, 652), (773, 642, 652, 778), (684, 614, 628, 687), (659, 684, 687, 666), (615, 659, 666), (629, 734, 615, 666), (626, 735, 543, 582), (543, 577, 582), (592, 595, 582, 577), (542, 550, 595, 592), (558, 568, 550, 542), (559, 569, 568, 558), (760, 765, 569, 559), (601, 604, 551, 540), (576, 583, 604, 601), (541, 583, 576), (629, 583, 541, 734), (692, 701, 757, 753), (692, 753, 755, 691), (657, 682, 752, 750), (608, 674, 751, 746), (657, 750, 757, 701), (696, 756, 738, 700), (674, 656, 749, 751), (634, 633, 748, 747), (610, 634, 747, 745), (573, 741, 756, 696), (572, 742, 755, 697), (780, 608, 746, 786), (682, 610, 745, 752), (574, 742, 744, 599), (536, 737, 743, 591), (623, 700, 738, 754), (591, 743, 741, 573), (555, 739, 740, 554), (538, 736, 739, 555), (658, 749, 754, 695), (767, 787, 737, 536), (599, 744, 736, 538), (554, 740, 787, 767), (633, 780, 786, 748), (540, 551, 765, 760), (614, 773, 778, 628), (615, 734, 785, 774), (541, 761, 785, 734), (672, 782, 784, 690), (646, 775, 783, 681), (638, 759, 782, 672), (681, 783, 781, 670), (614, 618, 775, 773), (609, 624, 777, 772), (632, 628, 778, 779), (624, 632, 779, 777), (670, 781, 776, 648), (644, 648, 776, 774), (690, 784, 780, 633), (748, 786, 772, 636), (589, 607, 771, 769), (563, 598, 770, 762), (638, 589, 769, 759), (598, 587, 768, 770), (540, 760, 762, 544), (537, 758, 764, 549), (553, 766, 765, 551), (549, 764, 766, 553), (587, 565, 763, 768), (561, 761, 763, 565), (607, 554, 767, 771), (740, 557, 758, 787)])
me_cylinder.polygons.foreach_set('material_index', [2, 2, 2, 2, 2, 2, 2, 2, 2, 2, 2, 2, 2, 2, 2, 2, 2, 2, 2, 2, 2, 2, 2, 2, 2, 2, 2, 2, 2, 2, 2, 2, 2, 2, 2, 2, 2, 2, 2, 2, 2, 2, 2, 2, 2, 2, 2, 2, 2, 2, 2, 2, 2, 2, 2, 1, 2, 1, 1, 1, 1, 1, 1, 1, 1, 1, 1, 1, 1, 0, 0, 0, 0, 0, 0, 0, 0, 1, 1, 1, 1, 1, 1, 1, 1, 1, 1, 1, 1, 1, 1, 1, 1, 1, 1, 0, 0, 0, 0, 0, 0, 0, 0, 0, 0, 0, 0, 1, 1, 1, 1, 1, 1, 1, 1, 1, 0, 0, 1, 1, 1, 2, 2, 2, 2, 2, 2, 2, 2, 2, 2, 2, 2, 2, 2, 2, 2, 2, 2, 2, 2, 2, 2, 2, 2, 2, 2, 2, 2, 2, 2, 2, 2, 2, 2, 2, 2, 2, 2, 2, 2, 2, 2, 2, 2, 2, 2, 2, 2, 2, 2, 2, 2, 2, 2, 2, 1, 2, 1, 1, 1, 1, 1, 1, 1, 1, 1, 1, 1, 1, 0, 0, 0, 0, 0, 0, 0, 0, 1, 1, 1, 1, 1, 1, 1, 1, 1, 1, 1, 1, 1, 1, 1, 1, 1, 1, 0, 0, 0, 0, 0, 0, 0, 0, 0, 0, 0, 0, 1, 1, 1, 1, 1, 1, 1, 1, 1, 0, 0, 1, 1, 1, 2, 2, 2, 2, 2, 2, 2, 2, 2, 2, 2, 2, 2, 2, 2, 2, 2, 2, 2, 2, 2, 2, 2, 2, 2, 2, 2, 2, 2, 2, 2, 2, 2, 2, 2, 2, 2, 2, 2, 2, 2, 2, 2, 2, 2, 2, 2, 2, 2, 2, 2, 2, 2, 2, 2, 1, 2, 1, 1, 1, 1, 1, 1, 1, 1, 1, 1, 1, 1, 0, 0, 0, 0, 0, 0, 0, 0, 1, 1, 1, 1, 1, 1, 1, 1, 1, 1, 1, 1, 1, 1, 1, 1, 1, 1, 0, 0, 0, 0, 0, 0, 0, 0, 0, 0, 0, 0, 1, 1, 1, 1, 1, 1, 1, 1, 1, 0, 0, 1, 1, 1, 2, 2, 2, 2, 2, 2, 2, 2, 2, 2, 2, 2, 2, 2, 2, 2, 2, 2, 2, 2, 2, 2, 2, 2, 2, 2, 2, 2, 2, 2, 2, 2, 2, 2, 2, 2, 2, 2, 2, 2, 2, 2, 2, 2, 2, 2, 2, 2, 2, 2, 2, 2, 2, 2, 2, 1, 2, 1, 1, 1, 1, 1, 1, 1, 1, 1, 1, 1, 1, 0, 0, 0, 0, 0, 0, 0, 0, 1, 1, 1, 1, 1, 1, 1, 1, 1, 1, 1, 1, 1, 1, 1, 1, 1, 1, 0, 0, 0, 0, 0, 0, 0, 0, 0, 0, 0, 0, 1, 1, 1, 1, 1, 1, 1, 1, 1, 0, 0, 1, 1, 1, 1, 1, 1, 1, 1, 1, 1, 1, 1, 1, 1, 1, 1, 1, 1, 1, 1, 1, 1, 1, 1, 1, 1, 1, 1, 1, 1, 2, 1, 1, 1, 2, 1, 1, 1, 2, 1, 1, 1, 1, 1, 1, 1, 2, 1, 1, 1, 2, 1, 1, 1, 1, 1, 2, 2, 2, 2, 2, 1, 1, 1, 1, 1, 1, 3, 3, 3, 2, 1, 2, 1, 2, 1, 1, 1, 2, 3, 3, 1, 1, 2, 1, 1, 1, 1, 1, 3, 3, 1, 1, 2, 2, 1, 1, 1, 3, 3, 3, 3, 3, 3, 4, 2, 1, 2, 2, 3, 1, 1, 2, 3, 2, 1, 3, 2, 1, 3, 2, 1, 3, 1, 2, 2, 3, 3, 1, 3, 1, 1, 3, 3, 3, 3, 3, 2, 1, 2, 1, 2, 1, 1, 1, 2, 3, 3, 1, 1, 2, 1, 1, 1, 1, 1, 3, 3, 1, 1, 2, 2, 1, 1, 1, 3, 3, 3, 3, 3, 3, 2, 2, 1, 2, 2, 3, 1, 1, 2, 3, 2, 1, 3, 2, 1, 3, 2, 1, 3, 1, 2, 2, 3, 3, 1, 3, 1, 1, 3, 3, 2, 2, 2, 2, 2, 2, 1, 2, 2, 2, 1, 2, 1, 2, 2, 1, 4, 4, 4, 4, 4, 4, 4, 4, 3, 4, 4, 4, 3, 3, 3, 3, 3, 3, 3, 3, 3, 3, 3, 3, 5, 3, 3, 3, 1, 1, 1, 1, 1, 1, 1, 1, 1, 1, 1, 1, 1, 1, 1, 1, 1, 1, 1, 1, 1, 1, 1, 1, 1, 1, 2, 2, 3, 3, 2, 2, 3, 3, 3, 2, 2, 3, 3, 3, 3, 2, 3, 3, 3, 2, 3, 3, 3, 3, 1, 1, 1, 1, 3, 2, 3, 2, 1, 3, 1, 1, 2, 1, 3, 3, 3, 2, 3, 2, 1, 3, 1, 1, 2, 1, 3, 3])
me_cylinder.materials.append(mat_light)
me_cylinder.materials.append(mat_darkwood)
me_cylinder.materials.append(mat_wood)
me_cylinder.materials.append(mat_rock)
me_cylinder.materials.append(mat_metall_new)
me_cylinder.materials.append(mat_black)
me_cylinder.materials.append(mat_wood)
me_cylinder.materials.append(mat_light)
me_cylinder.use_remesh_preserve_volume = False
me_cylinder.use_remesh_preserve_attributes = False
me_cylinder.use_mirror_vertex_groups = False
me_cylinder.update()

# ---- objects
ob_cylinder = bpy.data.objects.new('Cylinder', me_cylinder)

# ---- transforms, parenting, visibility, modifiers, constraints
ob_cylinder.location = (0.9986, 0.4245, 0.5067)
ob_cylinder.rotation_euler = (-1.544, 0.8543, -1.532)
ob_cylinder.scale = (1.378, 1.378, 0.5541)
ob_cylinder.lineart.crease_threshold = 0.0

# ---- collection membership
col_collection_1.objects.link(ob_cylinder)

# ---- scene / render settings (as saved in the file)
scene.frame_start = 1; scene.frame_end = 250; scene.frame_set(1)
scene.render.engine = 'BLENDER_EEVEE_NEXT'
scene.render.resolution_percentage = 50
scene.render.dither_intensity = 0.0
scene.cycles.use_denoising = False
scene.cycles.samples = 128
scene.cycles.sampling_pattern = 'TABULATED_SOBOL'
scene.cycles.light_sampling_threshold = 0.0
scene.cycles.use_adaptive_sampling = False
scene.cycles.use_light_tree = False
scene.cycles.blur_glossy = 0.0
scene.cycles.sample_clamp_indirect = 0.0
scene.view_settings.view_transform = 'Standard'
bpy.context.view_layer.update()

# ---- added for rendering (the .blend has no active camera and no usable light): camera, sun
cam_auto = bpy.data.cameras.new('AutoCamera')
cam_auto.lens = 50.0
cam_auto.sensor_width = 36.0
cam_auto.clip_end = 1000.0
ob_auto_camera = bpy.data.objects.new('AutoCamera', cam_auto)
scene.collection.objects.link(ob_auto_camera)
ob_auto_camera.location = (5.76826, -6.90848, 5.55543)
ob_auto_camera.rotation_euler = (1.09748, -7.21219e-08, 0.694738)
scene.camera = ob_auto_camera
light_auto_sun = bpy.data.lights.new('AutoSun', 'SUN')
light_auto_sun.energy = 3.0
light_auto_sun.angle = 0.0523599
ob_auto_sun = bpy.data.objects.new('AutoSun', light_auto_sun)
scene.collection.objects.link(ob_auto_sun)
ob_auto_sun.rotation_euler = (0.872665, 0.174533, 0.523599)
bpy.context.view_layer.update()
